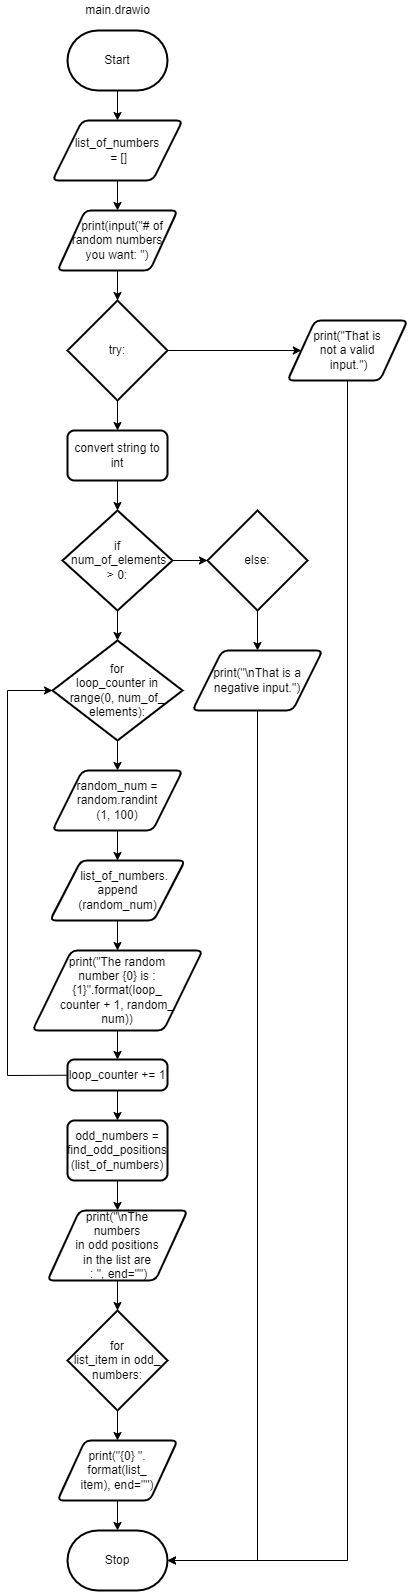

The diagram above was exported from draw.io. Its source (the exported page's mxGraphModel, read from the mxfile embedded in the PNG):
<mxGraphModel dx="1389" dy="357" grid="1" gridSize="10" guides="1" tooltips="1" connect="1" arrows="1" fold="1" page="1" pageScale="1" pageWidth="827" pageHeight="1169" math="0" shadow="0">
  <root>
    <mxCell id="0" />
    <mxCell id="1" parent="0" />
    <mxCell id="5" style="edgeStyle=none;html=1;exitX=0.5;exitY=1;exitDx=0;exitDy=0;exitPerimeter=0;entryX=0.5;entryY=0;entryDx=0;entryDy=0;" edge="1" parent="1" source="2" target="4">
      <mxGeometry relative="1" as="geometry" />
    </mxCell>
    <mxCell id="2" value="Start" style="strokeWidth=2;html=1;shape=mxgraph.flowchart.terminator;whiteSpace=wrap;" vertex="1" parent="1">
      <mxGeometry x="40" y="40" width="100" height="60" as="geometry" />
    </mxCell>
    <mxCell id="3" value="main.drawio" style="text;html=1;align=center;verticalAlign=middle;resizable=0;points=[];autosize=1;strokeColor=none;fillColor=none;" vertex="1" parent="1">
      <mxGeometry x="50" y="10" width="80" height="20" as="geometry" />
    </mxCell>
    <mxCell id="11" style="edgeStyle=none;html=1;exitX=0.5;exitY=1;exitDx=0;exitDy=0;entryX=0.5;entryY=0;entryDx=0;entryDy=0;" edge="1" parent="1" source="4" target="6">
      <mxGeometry relative="1" as="geometry" />
    </mxCell>
    <mxCell id="4" value="list_of_numbers&lt;br&gt;&amp;nbsp;= []" style="shape=parallelogram;html=1;strokeWidth=2;perimeter=parallelogramPerimeter;whiteSpace=wrap;rounded=1;arcSize=12;size=0.23;" vertex="1" parent="1">
      <mxGeometry x="25" y="130" width="130" height="60" as="geometry" />
    </mxCell>
    <mxCell id="12" style="edgeStyle=none;html=1;exitX=0.5;exitY=1;exitDx=0;exitDy=0;entryX=0.5;entryY=0;entryDx=0;entryDy=0;entryPerimeter=0;" edge="1" parent="1" source="6" target="7">
      <mxGeometry relative="1" as="geometry" />
    </mxCell>
    <mxCell id="6" value="&amp;nbsp; &amp;nbsp;print(input(&quot;# of random numbers &lt;br&gt;you want: &quot;)" style="shape=parallelogram;html=1;strokeWidth=2;perimeter=parallelogramPerimeter;whiteSpace=wrap;rounded=1;arcSize=12;size=0.23;" vertex="1" parent="1">
      <mxGeometry x="30" y="220" width="120" height="60" as="geometry" />
    </mxCell>
    <mxCell id="13" style="edgeStyle=none;html=1;exitX=0.5;exitY=1;exitDx=0;exitDy=0;exitPerimeter=0;entryX=0.5;entryY=0;entryDx=0;entryDy=0;" edge="1" parent="1" source="7" target="9">
      <mxGeometry relative="1" as="geometry" />
    </mxCell>
    <mxCell id="15" style="edgeStyle=none;html=1;exitX=1;exitY=0.5;exitDx=0;exitDy=0;exitPerimeter=0;entryX=0;entryY=0.5;entryDx=0;entryDy=0;" edge="1" parent="1" source="7" target="10">
      <mxGeometry relative="1" as="geometry" />
    </mxCell>
    <mxCell id="7" value="try:" style="strokeWidth=2;html=1;shape=mxgraph.flowchart.decision;whiteSpace=wrap;" vertex="1" parent="1">
      <mxGeometry x="40" y="310" width="100" height="100" as="geometry" />
    </mxCell>
    <mxCell id="17" style="edgeStyle=none;html=1;exitX=0.5;exitY=1;exitDx=0;exitDy=0;entryX=0.5;entryY=0;entryDx=0;entryDy=0;entryPerimeter=0;" edge="1" parent="1" source="9" target="16">
      <mxGeometry relative="1" as="geometry" />
    </mxCell>
    <mxCell id="9" value="convert string to int" style="rounded=1;whiteSpace=wrap;html=1;absoluteArcSize=1;arcSize=14;strokeWidth=2;" vertex="1" parent="1">
      <mxGeometry x="40" y="440" width="100" height="50" as="geometry" />
    </mxCell>
    <mxCell id="45" style="edgeStyle=none;rounded=0;html=1;exitX=0.5;exitY=1;exitDx=0;exitDy=0;entryX=1;entryY=0.5;entryDx=0;entryDy=0;entryPerimeter=0;" edge="1" parent="1" source="10" target="40">
      <mxGeometry relative="1" as="geometry">
        <Array as="points">
          <mxPoint x="320" y="1570" />
        </Array>
      </mxGeometry>
    </mxCell>
    <mxCell id="10" value="print(&quot;That is &lt;br&gt;not a valid&lt;br&gt;&amp;nbsp;input.&quot;)" style="shape=parallelogram;html=1;strokeWidth=2;perimeter=parallelogramPerimeter;whiteSpace=wrap;rounded=1;arcSize=12;size=0.23;" vertex="1" parent="1">
      <mxGeometry x="260" y="330" width="120" height="60" as="geometry" />
    </mxCell>
    <mxCell id="20" style="edgeStyle=none;html=1;exitX=0.5;exitY=1;exitDx=0;exitDy=0;exitPerimeter=0;entryX=0.5;entryY=0;entryDx=0;entryDy=0;entryPerimeter=0;" edge="1" parent="1" source="16" target="18">
      <mxGeometry relative="1" as="geometry" />
    </mxCell>
    <mxCell id="38" style="edgeStyle=none;html=1;entryX=0;entryY=0.5;entryDx=0;entryDy=0;entryPerimeter=0;" edge="1" parent="1" source="16" target="36">
      <mxGeometry relative="1" as="geometry" />
    </mxCell>
    <mxCell id="16" value="if&lt;br&gt;&amp;nbsp;num_of_elements &amp;gt; 0:" style="strokeWidth=2;html=1;shape=mxgraph.flowchart.decision;whiteSpace=wrap;" vertex="1" parent="1">
      <mxGeometry x="35" y="520" width="110" height="100" as="geometry" />
    </mxCell>
    <mxCell id="21" style="edgeStyle=none;html=1;exitX=0.5;exitY=1;exitDx=0;exitDy=0;exitPerimeter=0;entryX=0.5;entryY=0;entryDx=0;entryDy=0;" edge="1" parent="1" source="18" target="19">
      <mxGeometry relative="1" as="geometry" />
    </mxCell>
    <mxCell id="18" value="for &lt;br&gt;loop_counter in range(0, num_of_&lt;br&gt;elements):" style="strokeWidth=2;html=1;shape=mxgraph.flowchart.decision;whiteSpace=wrap;" vertex="1" parent="1">
      <mxGeometry x="25" y="650" width="130" height="100" as="geometry" />
    </mxCell>
    <mxCell id="23" style="edgeStyle=none;html=1;exitX=0.5;exitY=1;exitDx=0;exitDy=0;entryX=0.5;entryY=0;entryDx=0;entryDy=0;" edge="1" parent="1" source="19" target="22">
      <mxGeometry relative="1" as="geometry" />
    </mxCell>
    <mxCell id="19" value="random_num = random.randint&lt;br&gt;(1, 100)" style="shape=parallelogram;html=1;strokeWidth=2;perimeter=parallelogramPerimeter;whiteSpace=wrap;rounded=1;arcSize=12;size=0.23;" vertex="1" parent="1">
      <mxGeometry x="25" y="780" width="130" height="60" as="geometry" />
    </mxCell>
    <mxCell id="25" style="edgeStyle=none;html=1;exitX=0.5;exitY=1;exitDx=0;exitDy=0;entryX=0.5;entryY=0;entryDx=0;entryDy=0;" edge="1" parent="1" source="22" target="24">
      <mxGeometry relative="1" as="geometry" />
    </mxCell>
    <mxCell id="22" value="&amp;nbsp; &amp;nbsp; list_of_numbers.&lt;br&gt;append&lt;br&gt;(random_num)" style="shape=parallelogram;html=1;strokeWidth=2;perimeter=parallelogramPerimeter;whiteSpace=wrap;rounded=1;arcSize=12;size=0.23;" vertex="1" parent="1">
      <mxGeometry x="22.5" y="870" width="135" height="60" as="geometry" />
    </mxCell>
    <mxCell id="27" style="edgeStyle=none;html=1;exitX=0.5;exitY=1;exitDx=0;exitDy=0;entryX=0.5;entryY=0;entryDx=0;entryDy=0;" edge="1" parent="1" source="24" target="26">
      <mxGeometry relative="1" as="geometry" />
    </mxCell>
    <mxCell id="24" value="print(&quot;The random &lt;br&gt;number {0} is : {1}&quot;.format(loop_&lt;br&gt;counter + 1, random_&lt;br&gt;num))" style="shape=parallelogram;html=1;strokeWidth=2;perimeter=parallelogramPerimeter;whiteSpace=wrap;rounded=1;arcSize=12;size=0.23;" vertex="1" parent="1">
      <mxGeometry x="5" y="960" width="170" height="80" as="geometry" />
    </mxCell>
    <mxCell id="29" style="edgeStyle=none;html=1;exitX=0.5;exitY=1;exitDx=0;exitDy=0;entryX=0.5;entryY=0;entryDx=0;entryDy=0;" edge="1" parent="1" source="26" target="28">
      <mxGeometry relative="1" as="geometry" />
    </mxCell>
    <mxCell id="43" style="edgeStyle=none;rounded=0;html=1;entryX=0;entryY=0.5;entryDx=0;entryDy=0;entryPerimeter=0;" edge="1" parent="1" source="26" target="18">
      <mxGeometry relative="1" as="geometry">
        <Array as="points">
          <mxPoint x="-20" y="1085" />
          <mxPoint x="-20" y="700" />
        </Array>
      </mxGeometry>
    </mxCell>
    <mxCell id="26" value="loop_counter += 1" style="rounded=1;whiteSpace=wrap;html=1;absoluteArcSize=1;arcSize=14;strokeWidth=2;" vertex="1" parent="1">
      <mxGeometry x="40" y="1069" width="100" height="31" as="geometry" />
    </mxCell>
    <mxCell id="31" style="edgeStyle=none;html=1;exitX=0.5;exitY=1;exitDx=0;exitDy=0;entryX=0.5;entryY=0;entryDx=0;entryDy=0;" edge="1" parent="1" source="28" target="30">
      <mxGeometry relative="1" as="geometry" />
    </mxCell>
    <mxCell id="28" value="odd_numbers = find_odd_positions&lt;br&gt;(list_of_numbers)" style="rounded=1;whiteSpace=wrap;html=1;absoluteArcSize=1;arcSize=14;strokeWidth=2;" vertex="1" parent="1">
      <mxGeometry x="40" y="1130" width="100" height="60" as="geometry" />
    </mxCell>
    <mxCell id="34" style="edgeStyle=none;html=1;exitX=0.5;exitY=1;exitDx=0;exitDy=0;entryX=0.5;entryY=0;entryDx=0;entryDy=0;entryPerimeter=0;" edge="1" parent="1" source="30" target="32">
      <mxGeometry relative="1" as="geometry" />
    </mxCell>
    <mxCell id="30" value="print(&quot;\nThe &lt;br&gt;numbers &lt;br&gt;in odd positions &lt;br&gt;in the list are&lt;br&gt;&amp;nbsp;: &quot;, end=&quot;&quot;)" style="shape=parallelogram;html=1;strokeWidth=2;perimeter=parallelogramPerimeter;whiteSpace=wrap;rounded=1;arcSize=12;size=0.23;" vertex="1" parent="1">
      <mxGeometry x="20" y="1220" width="140" height="70" as="geometry" />
    </mxCell>
    <mxCell id="35" style="edgeStyle=none;html=1;exitX=0.5;exitY=1;exitDx=0;exitDy=0;exitPerimeter=0;entryX=0.5;entryY=0;entryDx=0;entryDy=0;" edge="1" parent="1" source="32" target="33">
      <mxGeometry relative="1" as="geometry" />
    </mxCell>
    <mxCell id="32" value="for &lt;br&gt;list_item in odd_&lt;br&gt;numbers:" style="strokeWidth=2;html=1;shape=mxgraph.flowchart.decision;whiteSpace=wrap;" vertex="1" parent="1">
      <mxGeometry x="40" y="1320" width="100" height="100" as="geometry" />
    </mxCell>
    <mxCell id="41" style="edgeStyle=none;html=1;exitX=0.5;exitY=1;exitDx=0;exitDy=0;entryX=0.5;entryY=0;entryDx=0;entryDy=0;entryPerimeter=0;" edge="1" parent="1" source="33" target="40">
      <mxGeometry relative="1" as="geometry" />
    </mxCell>
    <mxCell id="33" value="print(&quot;{0} &quot;.&lt;br&gt;format(list_&lt;br&gt;item), end=&quot;&quot;)" style="shape=parallelogram;html=1;strokeWidth=2;perimeter=parallelogramPerimeter;whiteSpace=wrap;rounded=1;arcSize=12;size=0.23;" vertex="1" parent="1">
      <mxGeometry x="30" y="1450" width="120" height="60" as="geometry" />
    </mxCell>
    <mxCell id="39" style="edgeStyle=none;html=1;exitX=0.5;exitY=1;exitDx=0;exitDy=0;exitPerimeter=0;entryX=0.5;entryY=0;entryDx=0;entryDy=0;" edge="1" parent="1" source="36" target="37">
      <mxGeometry relative="1" as="geometry" />
    </mxCell>
    <mxCell id="36" value="else:" style="strokeWidth=2;html=1;shape=mxgraph.flowchart.decision;whiteSpace=wrap;" vertex="1" parent="1">
      <mxGeometry x="180" y="520" width="100" height="100" as="geometry" />
    </mxCell>
    <mxCell id="42" style="edgeStyle=none;html=1;entryX=1;entryY=0.5;entryDx=0;entryDy=0;entryPerimeter=0;rounded=0;" edge="1" parent="1" source="37" target="40">
      <mxGeometry relative="1" as="geometry">
        <Array as="points">
          <mxPoint x="230" y="1570" />
        </Array>
      </mxGeometry>
    </mxCell>
    <mxCell id="37" value="print(&quot;\nThat is a negative input.&quot;)" style="shape=parallelogram;html=1;strokeWidth=2;perimeter=parallelogramPerimeter;whiteSpace=wrap;rounded=1;arcSize=12;size=0.23;" vertex="1" parent="1">
      <mxGeometry x="165" y="660" width="130" height="60" as="geometry" />
    </mxCell>
    <mxCell id="40" value="Stop" style="strokeWidth=2;html=1;shape=mxgraph.flowchart.terminator;whiteSpace=wrap;" vertex="1" parent="1">
      <mxGeometry x="40" y="1540" width="100" height="60" as="geometry" />
    </mxCell>
  </root>
</mxGraphModel>